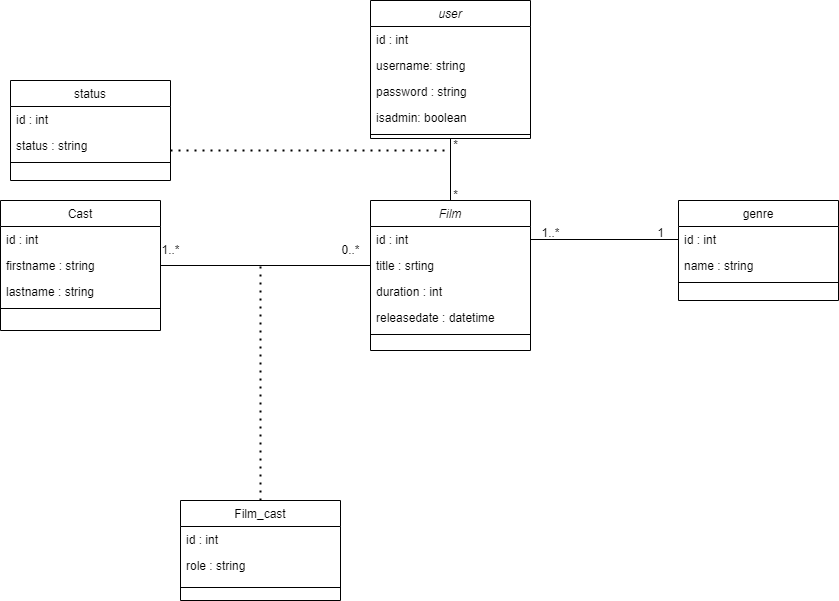

The diagram above was exported from draw.io. Its source (the exported page's mxGraphModel, read from the mxfile embedded in the PNG):
<mxGraphModel dx="993" dy="-520" grid="1" gridSize="10" guides="1" tooltips="1" connect="1" arrows="1" fold="1" page="1" pageScale="1" pageWidth="850" pageHeight="1100" math="0" shadow="0">
  <root>
    <mxCell id="0" />
    <mxCell id="1" parent="0" />
    <mxCell id="xj8g4krrooa_9-CJUhZq-78" value="Film" style="swimlane;fontStyle=2;align=center;verticalAlign=top;childLayout=stackLayout;horizontal=1;startSize=26;horizontalStack=0;resizeParent=1;resizeLast=0;collapsible=1;marginBottom=0;rounded=0;shadow=0;strokeWidth=1;" vertex="1" parent="1">
      <mxGeometry x="450" y="1740" width="160" height="150" as="geometry">
        <mxRectangle x="230" y="140" width="160" height="26" as="alternateBounds" />
      </mxGeometry>
    </mxCell>
    <mxCell id="xj8g4krrooa_9-CJUhZq-79" value="id : int" style="text;align=left;verticalAlign=top;spacingLeft=4;spacingRight=4;overflow=hidden;rotatable=0;points=[[0,0.5],[1,0.5]];portConstraint=eastwest;" vertex="1" parent="xj8g4krrooa_9-CJUhZq-78">
      <mxGeometry y="26" width="160" height="26" as="geometry" />
    </mxCell>
    <mxCell id="xj8g4krrooa_9-CJUhZq-80" value="title : srting" style="text;align=left;verticalAlign=top;spacingLeft=4;spacingRight=4;overflow=hidden;rotatable=0;points=[[0,0.5],[1,0.5]];portConstraint=eastwest;rounded=0;shadow=0;html=0;" vertex="1" parent="xj8g4krrooa_9-CJUhZq-78">
      <mxGeometry y="52" width="160" height="26" as="geometry" />
    </mxCell>
    <mxCell id="xj8g4krrooa_9-CJUhZq-81" value="duration : int" style="text;align=left;verticalAlign=top;spacingLeft=4;spacingRight=4;overflow=hidden;rotatable=0;points=[[0,0.5],[1,0.5]];portConstraint=eastwest;rounded=0;shadow=0;html=0;" vertex="1" parent="xj8g4krrooa_9-CJUhZq-78">
      <mxGeometry y="78" width="160" height="26" as="geometry" />
    </mxCell>
    <mxCell id="xj8g4krrooa_9-CJUhZq-82" value="releasedate : datetime" style="text;align=left;verticalAlign=top;spacingLeft=4;spacingRight=4;overflow=hidden;rotatable=0;points=[[0,0.5],[1,0.5]];portConstraint=eastwest;rounded=0;shadow=0;html=0;" vertex="1" parent="xj8g4krrooa_9-CJUhZq-78">
      <mxGeometry y="104" width="160" height="26" as="geometry" />
    </mxCell>
    <mxCell id="xj8g4krrooa_9-CJUhZq-83" value="" style="line;html=1;strokeWidth=1;align=left;verticalAlign=middle;spacingTop=-1;spacingLeft=3;spacingRight=3;rotatable=0;labelPosition=right;points=[];portConstraint=eastwest;" vertex="1" parent="xj8g4krrooa_9-CJUhZq-78">
      <mxGeometry y="130" width="160" height="8" as="geometry" />
    </mxCell>
    <mxCell id="xj8g4krrooa_9-CJUhZq-84" value="Cast" style="swimlane;fontStyle=0;align=center;verticalAlign=top;childLayout=stackLayout;horizontal=1;startSize=26;horizontalStack=0;resizeParent=1;resizeLast=0;collapsible=1;marginBottom=0;rounded=0;shadow=0;strokeWidth=1;" vertex="1" parent="1">
      <mxGeometry x="80" y="1740" width="160" height="130" as="geometry">
        <mxRectangle x="130" y="380" width="160" height="26" as="alternateBounds" />
      </mxGeometry>
    </mxCell>
    <mxCell id="xj8g4krrooa_9-CJUhZq-85" value="id : int" style="text;align=left;verticalAlign=top;spacingLeft=4;spacingRight=4;overflow=hidden;rotatable=0;points=[[0,0.5],[1,0.5]];portConstraint=eastwest;" vertex="1" parent="xj8g4krrooa_9-CJUhZq-84">
      <mxGeometry y="26" width="160" height="26" as="geometry" />
    </mxCell>
    <mxCell id="xj8g4krrooa_9-CJUhZq-86" value="firstname : string" style="text;align=left;verticalAlign=top;spacingLeft=4;spacingRight=4;overflow=hidden;rotatable=0;points=[[0,0.5],[1,0.5]];portConstraint=eastwest;rounded=0;shadow=0;html=0;" vertex="1" parent="xj8g4krrooa_9-CJUhZq-84">
      <mxGeometry y="52" width="160" height="26" as="geometry" />
    </mxCell>
    <mxCell id="xj8g4krrooa_9-CJUhZq-87" value="lastname : string" style="text;align=left;verticalAlign=top;spacingLeft=4;spacingRight=4;overflow=hidden;rotatable=0;points=[[0,0.5],[1,0.5]];portConstraint=eastwest;rounded=0;shadow=0;html=0;" vertex="1" parent="xj8g4krrooa_9-CJUhZq-84">
      <mxGeometry y="78" width="160" height="26" as="geometry" />
    </mxCell>
    <mxCell id="xj8g4krrooa_9-CJUhZq-88" value="" style="line;html=1;strokeWidth=1;align=left;verticalAlign=middle;spacingTop=-1;spacingLeft=3;spacingRight=3;rotatable=0;labelPosition=right;points=[];portConstraint=eastwest;" vertex="1" parent="xj8g4krrooa_9-CJUhZq-84">
      <mxGeometry y="104" width="160" height="8" as="geometry" />
    </mxCell>
    <mxCell id="xj8g4krrooa_9-CJUhZq-89" value="Film_cast" style="swimlane;fontStyle=0;align=center;verticalAlign=top;childLayout=stackLayout;horizontal=1;startSize=26;horizontalStack=0;resizeParent=1;resizeLast=0;collapsible=1;marginBottom=0;rounded=0;shadow=0;strokeWidth=1;" vertex="1" parent="1">
      <mxGeometry x="260" y="2040" width="160" height="100" as="geometry">
        <mxRectangle x="340" y="380" width="170" height="26" as="alternateBounds" />
      </mxGeometry>
    </mxCell>
    <mxCell id="xj8g4krrooa_9-CJUhZq-90" value="id : int" style="text;align=left;verticalAlign=top;spacingLeft=4;spacingRight=4;overflow=hidden;rotatable=0;points=[[0,0.5],[1,0.5]];portConstraint=eastwest;" vertex="1" parent="xj8g4krrooa_9-CJUhZq-89">
      <mxGeometry y="26" width="160" height="26" as="geometry" />
    </mxCell>
    <mxCell id="xj8g4krrooa_9-CJUhZq-91" value="role : string" style="text;align=left;verticalAlign=top;spacingLeft=4;spacingRight=4;overflow=hidden;rotatable=0;points=[[0,0.5],[1,0.5]];portConstraint=eastwest;" vertex="1" parent="xj8g4krrooa_9-CJUhZq-89">
      <mxGeometry y="52" width="160" height="26" as="geometry" />
    </mxCell>
    <mxCell id="xj8g4krrooa_9-CJUhZq-92" value="" style="line;html=1;strokeWidth=1;align=left;verticalAlign=middle;spacingTop=-1;spacingLeft=3;spacingRight=3;rotatable=0;labelPosition=right;points=[];portConstraint=eastwest;" vertex="1" parent="xj8g4krrooa_9-CJUhZq-89">
      <mxGeometry y="78" width="160" height="18" as="geometry" />
    </mxCell>
    <mxCell id="xj8g4krrooa_9-CJUhZq-93" value="genre" style="swimlane;fontStyle=0;align=center;verticalAlign=top;childLayout=stackLayout;horizontal=1;startSize=26;horizontalStack=0;resizeParent=1;resizeLast=0;collapsible=1;marginBottom=0;rounded=0;shadow=0;strokeWidth=1;" vertex="1" parent="1">
      <mxGeometry x="758" y="1740" width="160" height="100" as="geometry">
        <mxRectangle x="550" y="140" width="160" height="26" as="alternateBounds" />
      </mxGeometry>
    </mxCell>
    <mxCell id="xj8g4krrooa_9-CJUhZq-94" value="id : int" style="text;align=left;verticalAlign=top;spacingLeft=4;spacingRight=4;overflow=hidden;rotatable=0;points=[[0,0.5],[1,0.5]];portConstraint=eastwest;" vertex="1" parent="xj8g4krrooa_9-CJUhZq-93">
      <mxGeometry y="26" width="160" height="26" as="geometry" />
    </mxCell>
    <mxCell id="xj8g4krrooa_9-CJUhZq-95" value="name : string" style="text;align=left;verticalAlign=top;spacingLeft=4;spacingRight=4;overflow=hidden;rotatable=0;points=[[0,0.5],[1,0.5]];portConstraint=eastwest;rounded=0;shadow=0;html=0;" vertex="1" parent="xj8g4krrooa_9-CJUhZq-93">
      <mxGeometry y="52" width="160" height="26" as="geometry" />
    </mxCell>
    <mxCell id="xj8g4krrooa_9-CJUhZq-96" value="" style="line;html=1;strokeWidth=1;align=left;verticalAlign=middle;spacingTop=-1;spacingLeft=3;spacingRight=3;rotatable=0;labelPosition=right;points=[];portConstraint=eastwest;" vertex="1" parent="xj8g4krrooa_9-CJUhZq-93">
      <mxGeometry y="78" width="160" height="8" as="geometry" />
    </mxCell>
    <mxCell id="xj8g4krrooa_9-CJUhZq-97" value="" style="endArrow=none;html=1;rounded=0;entryX=0;entryY=0.5;entryDx=0;entryDy=0;exitX=1;exitY=0.5;exitDx=0;exitDy=0;" edge="1" parent="1" source="xj8g4krrooa_9-CJUhZq-86" target="xj8g4krrooa_9-CJUhZq-80">
      <mxGeometry width="50" height="50" relative="1" as="geometry">
        <mxPoint x="520" y="1970" as="sourcePoint" />
        <mxPoint x="570" y="1920" as="targetPoint" />
      </mxGeometry>
    </mxCell>
    <mxCell id="xj8g4krrooa_9-CJUhZq-98" value="" style="endArrow=none;dashed=1;html=1;dashPattern=1 3;strokeWidth=2;rounded=0;exitX=0.5;exitY=0;exitDx=0;exitDy=0;" edge="1" parent="1" source="xj8g4krrooa_9-CJUhZq-89">
      <mxGeometry width="50" height="50" relative="1" as="geometry">
        <mxPoint x="520" y="1970" as="sourcePoint" />
        <mxPoint x="340" y="1800" as="targetPoint" />
      </mxGeometry>
    </mxCell>
    <mxCell id="xj8g4krrooa_9-CJUhZq-99" value="" style="endArrow=none;html=1;rounded=0;entryX=0;entryY=0.5;entryDx=0;entryDy=0;exitX=1;exitY=0.5;exitDx=0;exitDy=0;" edge="1" parent="1" source="xj8g4krrooa_9-CJUhZq-79" target="xj8g4krrooa_9-CJUhZq-94">
      <mxGeometry width="50" height="50" relative="1" as="geometry">
        <mxPoint x="460" y="1970" as="sourcePoint" />
        <mxPoint x="510" y="1920" as="targetPoint" />
      </mxGeometry>
    </mxCell>
    <mxCell id="xj8g4krrooa_9-CJUhZq-100" value="1..*" style="text;html=1;align=center;verticalAlign=middle;resizable=0;points=[];autosize=1;strokeColor=none;fillColor=none;" vertex="1" parent="1">
      <mxGeometry x="610" y="1758" width="40" height="30" as="geometry" />
    </mxCell>
    <mxCell id="xj8g4krrooa_9-CJUhZq-101" value="1" style="text;html=1;align=center;verticalAlign=middle;resizable=0;points=[];autosize=1;strokeColor=none;fillColor=none;" vertex="1" parent="1">
      <mxGeometry x="725" y="1758" width="30" height="30" as="geometry" />
    </mxCell>
    <mxCell id="xj8g4krrooa_9-CJUhZq-102" value="1..*" style="text;html=1;align=center;verticalAlign=middle;resizable=0;points=[];autosize=1;strokeColor=none;fillColor=none;" vertex="1" parent="1">
      <mxGeometry x="230" y="1775" width="40" height="30" as="geometry" />
    </mxCell>
    <mxCell id="xj8g4krrooa_9-CJUhZq-103" value="&lt;blockquote style=&quot;margin: 0 0 0 40px; border: none; padding: 0px;&quot;&gt;0..*&lt;/blockquote&gt;" style="text;html=1;align=center;verticalAlign=middle;resizable=0;points=[];autosize=1;strokeColor=none;fillColor=none;" vertex="1" parent="1">
      <mxGeometry x="370" y="1775" width="80" height="30" as="geometry" />
    </mxCell>
    <mxCell id="xj8g4krrooa_9-CJUhZq-104" value="user" style="swimlane;fontStyle=2;align=center;verticalAlign=top;childLayout=stackLayout;horizontal=1;startSize=26;horizontalStack=0;resizeParent=1;resizeLast=0;collapsible=1;marginBottom=0;rounded=0;shadow=0;strokeWidth=1;" vertex="1" parent="1">
      <mxGeometry x="450" y="1540" width="160" height="138" as="geometry">
        <mxRectangle x="230" y="140" width="160" height="26" as="alternateBounds" />
      </mxGeometry>
    </mxCell>
    <mxCell id="xj8g4krrooa_9-CJUhZq-105" value="id : int" style="text;align=left;verticalAlign=top;spacingLeft=4;spacingRight=4;overflow=hidden;rotatable=0;points=[[0,0.5],[1,0.5]];portConstraint=eastwest;" vertex="1" parent="xj8g4krrooa_9-CJUhZq-104">
      <mxGeometry y="26" width="160" height="26" as="geometry" />
    </mxCell>
    <mxCell id="xj8g4krrooa_9-CJUhZq-106" value="username: string" style="text;align=left;verticalAlign=top;spacingLeft=4;spacingRight=4;overflow=hidden;rotatable=0;points=[[0,0.5],[1,0.5]];portConstraint=eastwest;rounded=0;shadow=0;html=0;" vertex="1" parent="xj8g4krrooa_9-CJUhZq-104">
      <mxGeometry y="52" width="160" height="26" as="geometry" />
    </mxCell>
    <mxCell id="xj8g4krrooa_9-CJUhZq-111" value="password : string" style="text;align=left;verticalAlign=top;spacingLeft=4;spacingRight=4;overflow=hidden;rotatable=0;points=[[0,0.5],[1,0.5]];portConstraint=eastwest;rounded=0;shadow=0;html=0;" vertex="1" parent="xj8g4krrooa_9-CJUhZq-104">
      <mxGeometry y="78" width="160" height="26" as="geometry" />
    </mxCell>
    <mxCell id="xj8g4krrooa_9-CJUhZq-112" value="isadmin: boolean" style="text;align=left;verticalAlign=top;spacingLeft=4;spacingRight=4;overflow=hidden;rotatable=0;points=[[0,0.5],[1,0.5]];portConstraint=eastwest;rounded=0;shadow=0;html=0;" vertex="1" parent="xj8g4krrooa_9-CJUhZq-104">
      <mxGeometry y="104" width="160" height="26" as="geometry" />
    </mxCell>
    <mxCell id="xj8g4krrooa_9-CJUhZq-107" value="" style="line;html=1;strokeWidth=1;align=left;verticalAlign=middle;spacingTop=-1;spacingLeft=3;spacingRight=3;rotatable=0;labelPosition=right;points=[];portConstraint=eastwest;" vertex="1" parent="xj8g4krrooa_9-CJUhZq-104">
      <mxGeometry y="130" width="160" height="8" as="geometry" />
    </mxCell>
    <mxCell id="xj8g4krrooa_9-CJUhZq-110" value="" style="endArrow=none;html=1;rounded=0;entryX=0.5;entryY=1;entryDx=0;entryDy=0;exitX=0.5;exitY=0;exitDx=0;exitDy=0;" edge="1" parent="1" source="xj8g4krrooa_9-CJUhZq-78" target="xj8g4krrooa_9-CJUhZq-104">
      <mxGeometry width="50" height="50" relative="1" as="geometry">
        <mxPoint x="490" y="1790" as="sourcePoint" />
        <mxPoint x="540" y="1740" as="targetPoint" />
      </mxGeometry>
    </mxCell>
    <mxCell id="xj8g4krrooa_9-CJUhZq-115" value="*" style="text;html=1;align=center;verticalAlign=middle;resizable=0;points=[];autosize=1;strokeColor=none;fillColor=none;" vertex="1" parent="1">
      <mxGeometry x="520" y="1720" width="30" height="30" as="geometry" />
    </mxCell>
    <mxCell id="xj8g4krrooa_9-CJUhZq-117" value="" style="endArrow=none;dashed=1;html=1;dashPattern=1 3;strokeWidth=2;rounded=0;" edge="1" parent="1">
      <mxGeometry width="50" height="50" relative="1" as="geometry">
        <mxPoint x="250" y="1690" as="sourcePoint" />
        <mxPoint x="530" y="1690" as="targetPoint" />
      </mxGeometry>
    </mxCell>
    <mxCell id="xj8g4krrooa_9-CJUhZq-118" value="status" style="swimlane;fontStyle=0;align=center;verticalAlign=top;childLayout=stackLayout;horizontal=1;startSize=26;horizontalStack=0;resizeParent=1;resizeLast=0;collapsible=1;marginBottom=0;rounded=0;shadow=0;strokeWidth=1;" vertex="1" parent="1">
      <mxGeometry x="90" y="1620" width="160" height="100" as="geometry">
        <mxRectangle x="550" y="140" width="160" height="26" as="alternateBounds" />
      </mxGeometry>
    </mxCell>
    <mxCell id="xj8g4krrooa_9-CJUhZq-119" value="id : int" style="text;align=left;verticalAlign=top;spacingLeft=4;spacingRight=4;overflow=hidden;rotatable=0;points=[[0,0.5],[1,0.5]];portConstraint=eastwest;" vertex="1" parent="xj8g4krrooa_9-CJUhZq-118">
      <mxGeometry y="26" width="160" height="26" as="geometry" />
    </mxCell>
    <mxCell id="xj8g4krrooa_9-CJUhZq-120" value="status : string" style="text;align=left;verticalAlign=top;spacingLeft=4;spacingRight=4;overflow=hidden;rotatable=0;points=[[0,0.5],[1,0.5]];portConstraint=eastwest;rounded=0;shadow=0;html=0;" vertex="1" parent="xj8g4krrooa_9-CJUhZq-118">
      <mxGeometry y="52" width="160" height="26" as="geometry" />
    </mxCell>
    <mxCell id="xj8g4krrooa_9-CJUhZq-121" value="" style="line;html=1;strokeWidth=1;align=left;verticalAlign=middle;spacingTop=-1;spacingLeft=3;spacingRight=3;rotatable=0;labelPosition=right;points=[];portConstraint=eastwest;" vertex="1" parent="xj8g4krrooa_9-CJUhZq-118">
      <mxGeometry y="78" width="160" height="8" as="geometry" />
    </mxCell>
    <mxCell id="xj8g4krrooa_9-CJUhZq-122" value="*" style="text;html=1;align=center;verticalAlign=middle;resizable=0;points=[];autosize=1;strokeColor=none;fillColor=none;" vertex="1" parent="1">
      <mxGeometry x="520" y="1670" width="30" height="30" as="geometry" />
    </mxCell>
  </root>
</mxGraphModel>